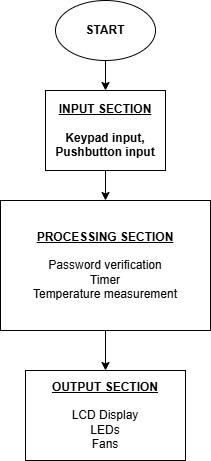

The diagram above was exported from draw.io. Its source (the exported page's mxGraphModel, read from the mxfile embedded in the PNG):
<mxGraphModel dx="1050" dy="522" grid="1" gridSize="10" guides="1" tooltips="1" connect="1" arrows="1" fold="1" page="1" pageScale="1" pageWidth="827" pageHeight="1169" math="0" shadow="0">
  <root>
    <mxCell id="0" />
    <mxCell id="1" parent="0" />
    <mxCell id="CAuky_z_el8y-r8nAFT2-12" value="" style="edgeStyle=orthogonalEdgeStyle;rounded=0;orthogonalLoop=1;jettySize=auto;html=1;" edge="1" parent="1" source="CAuky_z_el8y-r8nAFT2-1" target="CAuky_z_el8y-r8nAFT2-8">
      <mxGeometry relative="1" as="geometry" />
    </mxCell>
    <mxCell id="CAuky_z_el8y-r8nAFT2-1" value="&lt;b&gt;&lt;u&gt;INPUT SECTION&lt;/u&gt;&lt;/b&gt;&lt;div&gt;&lt;b&gt;&lt;br&gt;&lt;/b&gt;&lt;div&gt;&lt;b&gt;Keypad input, Pushbutton input&lt;/b&gt;&lt;/div&gt;&lt;/div&gt;" style="rounded=0;whiteSpace=wrap;html=1;" vertex="1" parent="1">
      <mxGeometry x="340" y="250" width="120" height="80" as="geometry" />
    </mxCell>
    <mxCell id="CAuky_z_el8y-r8nAFT2-9" value="" style="edgeStyle=orthogonalEdgeStyle;rounded=0;orthogonalLoop=1;jettySize=auto;html=1;" edge="1" parent="1" source="CAuky_z_el8y-r8nAFT2-2" target="CAuky_z_el8y-r8nAFT2-1">
      <mxGeometry relative="1" as="geometry" />
    </mxCell>
    <mxCell id="CAuky_z_el8y-r8nAFT2-2" value="&lt;b&gt;START&lt;/b&gt;" style="ellipse;whiteSpace=wrap;html=1;" vertex="1" parent="1">
      <mxGeometry x="350" y="160" width="100" height="60" as="geometry" />
    </mxCell>
    <mxCell id="CAuky_z_el8y-r8nAFT2-14" value="" style="edgeStyle=orthogonalEdgeStyle;rounded=0;orthogonalLoop=1;jettySize=auto;html=1;" edge="1" parent="1" source="CAuky_z_el8y-r8nAFT2-8" target="CAuky_z_el8y-r8nAFT2-13">
      <mxGeometry relative="1" as="geometry" />
    </mxCell>
    <mxCell id="CAuky_z_el8y-r8nAFT2-8" value="&lt;b&gt;&lt;u&gt;PROCESSING SECTION&lt;/u&gt;&lt;/b&gt;&lt;div&gt;&lt;br&gt;&lt;/div&gt;&lt;div&gt;&lt;span style=&quot;background-color: transparent; color: light-dark(rgb(0, 0, 0), rgb(255, 255, 255)); text-align: left;&quot;&gt;Password verification&lt;/span&gt;&lt;br&gt;&lt;span style=&quot;background-color: transparent; color: light-dark(rgb(0, 0, 0), rgb(255, 255, 255)); text-align: left;&quot;&gt;Timer&lt;/span&gt;&lt;br&gt;&lt;span style=&quot;background-color: transparent; color: light-dark(rgb(0, 0, 0), rgb(255, 255, 255)); text-align: left;&quot;&gt;Temperature measurement&lt;/span&gt;&lt;/div&gt;" style="rounded=0;whiteSpace=wrap;html=1;" vertex="1" parent="1">
      <mxGeometry x="295" y="360" width="210" height="130" as="geometry" />
    </mxCell>
    <mxCell id="CAuky_z_el8y-r8nAFT2-13" value="&lt;b&gt;&lt;u&gt;OUTPUT SECTION&lt;/u&gt;&lt;/b&gt;&lt;div&gt;&lt;b&gt;&lt;u&gt;&lt;br&gt;&lt;/u&gt;&lt;/b&gt;&lt;/div&gt;&lt;div&gt;LCD Display&lt;/div&gt;&lt;div&gt;LEDs&lt;/div&gt;&lt;div&gt;Fans&lt;/div&gt;" style="rounded=0;whiteSpace=wrap;html=1;" vertex="1" parent="1">
      <mxGeometry x="320" y="530" width="160" height="90" as="geometry" />
    </mxCell>
  </root>
</mxGraphModel>